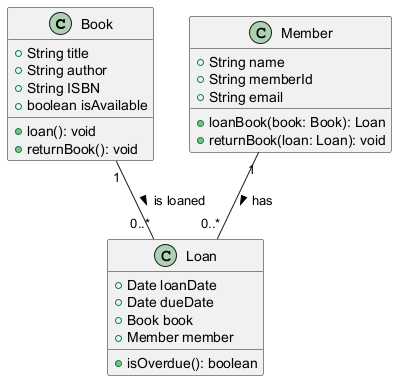

The diagram above was rendered by PlantUML. Its source (embedded in the PNG):
@startuml
class Book {
    +String title
    +String author
    +String ISBN
    +boolean isAvailable
    +loan(): void
    +returnBook(): void
}

class Member {
    +String name
    +String memberId
    +String email
    +loanBook(book: Book): Loan
    +returnBook(loan: Loan): void
}

class Loan {
    +Date loanDate
    +Date dueDate
    +Book book
    +Member member
    +isOverdue(): boolean
}

Member "1" -- "0..*" Loan : has >
Book "1" -- "0..*" Loan : is loaned >
@enduml